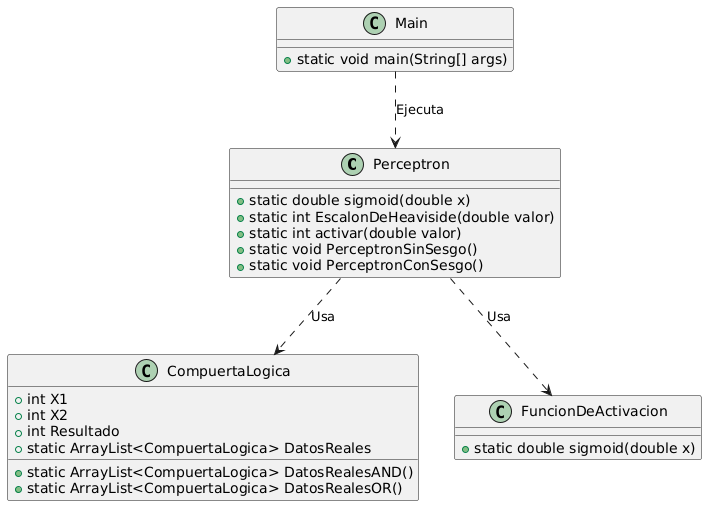

The diagram above was rendered by PlantUML. Its source (embedded in the PNG):
@startuml
class Perceptron {
    +static double sigmoid(double x)
    +static int EscalonDeHeaviside(double valor)
    +static int activar(double valor)
    +static void PerceptronSinSesgo()
    +static void PerceptronConSesgo()
}

class CompuertaLogica {
    +int X1
    +int X2
    +int Resultado
    +static ArrayList<CompuertaLogica> DatosReales
    +static ArrayList<CompuertaLogica> DatosRealesAND()
    +static ArrayList<CompuertaLogica> DatosRealesOR()
}

class FuncionDeActivacion {
    +static double sigmoid(double x)
}

class Main {
    +static void main(String[] args)
}

Perceptron ..> CompuertaLogica : Usa
Perceptron ..> FuncionDeActivacion : Usa
Main ..> Perceptron : Ejecuta
@enduml